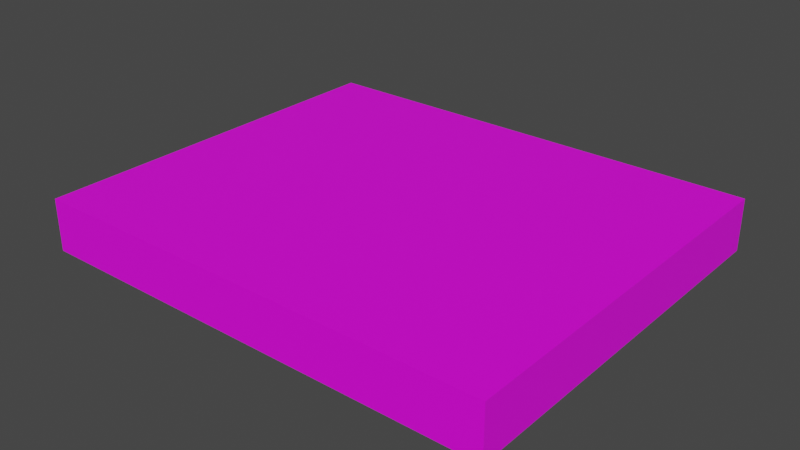 # Source: mid.blend  (saved by Blender 3.6.11; exported with 4.5.12 LTS)
import bpy
from mathutils import Matrix  # noqa: F401  (used for matrix-valued properties, if any)

bpy.ops.wm.read_factory_settings(use_empty=True)
scene = bpy.context.scene
scene.name = 'Scene'

# ---- collections
col_collection = bpy.data.collections.new('Collection'); scene.collection.children.link(col_collection)

# ---- images (referenced by path relative to the original .blend; pixels are not part of the script)
import os
ASSET_DIR = os.environ.get("B2B_ASSET_DIR", "")  # directory of the original .blend (textures are referenced by path, not embedded)
HERE = os.path.dirname(os.path.abspath(__file__))  # packed textures are extracted next to this script under _unpacked/

def load_image(name, relpath, width, height, colorspace="sRGB"):
    """Load a texture the original file referenced (path relative to the .blend, or extracted next to this script)."""
    p = next((c for c in (os.path.join(HERE, relpath), os.path.join(ASSET_DIR, relpath)) if relpath and os.path.exists(c)), "")
    if p:
        img = bpy.data.images.load(p, check_existing=True)
        img.name = name
    else:  # same state as the original file: an image datablock whose file is absent (Cycles renders it pink)
        img = bpy.data.images.new(name, width, height)
        img.source = "FILE"
        img.filepath = "//" + (relpath or name)
    img.colorspace_settings.name = colorspace
    return img
img_uv_sideplat_yellow_painted_png = load_image('UV_sideplat_YELLOW-PAINTED.png', 'UV_sideplat_YELLOW-PAINTED.png', 1024, 1024, 'sRGB')
img_uv_sideplat_purple_painted_png = load_image('UV_sideplat_PURPLE-PAINTED.png', 'UV_sideplat_PURPLE-PAINTED.png', 1024, 1024, 'sRGB')

# ---- materials (node trees are filled in below, after node groups)
mat_material = bpy.data.materials.new('Material')
mat_material.alpha_threshold = 0.0
mat_material.use_transparent_shadow = False
mat_material.roughness = 0.5
mat_material.line_color = (0.0, 0.0, 0.0, 1.0)
mat_material_001 = bpy.data.materials.new('Material.001')
mat_material_001.use_transparent_shadow = False

# ---- material node trees
mat_material.use_nodes = True; mat_material.node_tree.nodes.clear()
_N = mat_material.node_tree.nodes; _L = mat_material.node_tree.links
n0 = _N.new('ShaderNodeOutputMaterial'); n0.name = 'Material Output'; n0.location = (300, 300)
n1 = _N.new('ShaderNodeBsdfPrincipled'); n1.name = 'Principled BSDF'; n1.location = (10, 300)
n1.distribution = 'GGX'
n1.subsurface_method = 'RANDOM_WALK_SKIN'
n1.inputs[3].default_value = 1.45
n1.inputs[27].default_value = (0.0, 0.0, 0.0, 1.0)
n1.inputs[28].default_value = 1.0
n2 = _N.new('ShaderNodeTexImage'); n2.name = 'Image Texture'; n2.location = (-280, 280)
n2.image = img_uv_sideplat_yellow_painted_png
_L.new(n1.outputs[0], n0.inputs[0])
_L.new(n2.outputs[0], n1.inputs[0])
n0.is_active_output = True
mat_material_001.use_nodes = True; mat_material_001.node_tree.nodes.clear()
_N = mat_material_001.node_tree.nodes; _L = mat_material_001.node_tree.links
n0 = _N.new('ShaderNodeBsdfPrincipled'); n0.name = 'Principled BSDF'; n0.location = (10, 300)
n0.distribution = 'GGX'
n0.subsurface_method = 'RANDOM_WALK_SKIN'
n0.inputs[3].default_value = 1.45
n0.inputs[27].default_value = (0.0, 0.0, 0.0, 1.0)
n0.inputs[28].default_value = 1.0
n1 = _N.new('ShaderNodeOutputMaterial'); n1.name = 'Material Output'; n1.location = (300, 300)
n2 = _N.new('ShaderNodeTexImage'); n2.name = 'Image Texture'; n2.location = (-280, 280)
n2.image = img_uv_sideplat_purple_painted_png
_L.new(n0.outputs[0], n1.inputs[0])
_L.new(n2.outputs[0], n0.inputs[0])
n1.is_active_output = True

# ---- world
world_world = bpy.data.worlds.new('World'); scene.world = world_world
world_world.use_nodes = True; world_world.node_tree.nodes.clear()
_N = world_world.node_tree.nodes; _L = world_world.node_tree.links
n0 = _N.new('ShaderNodeOutputWorld'); n0.name = 'World Output'; n0.location = (300, 300)
n1 = _N.new('ShaderNodeBackground'); n1.name = 'Background'; n1.location = (10, 300)
n1.inputs[0].default_value = (0.05088, 0.05088, 0.05088, 1.0)
_L.new(n1.outputs[0], n0.inputs[0])
n0.is_active_output = True
world_world.color = (0.05088, 0.05088, 0.05088)
world_world.use_sun_shadow = False
world_world.sun_shadow_jitter_overblur = 0.0

# ---- meshes
me_cube = bpy.data.meshes.new('Cube')
me_cube.from_pydata([(1.0, 1.0, 1.0), (1.0, 1.0, -1.0), (1.0, -1.0, 1.0), (1.0, -1.0, -1.0), (-1.0, 1.0, 1.0), (-1.0, 1.0, -1.0), (-1.0, -1.0, 1.0), (-1.0, -1.0, -1.0)], [], [(0, 4, 6, 2), (3, 2, 6, 7), (7, 6, 4, 5), (5, 1, 3, 7), (1, 0, 2, 3), (5, 4, 0, 1)])
_uv = me_cube.uv_layers.new(name='UVMap')
_uv.uv.foreach_set('vector', [0.5089, 0.2563, 0.2652, 0.2563, 0.2652, 0.0126, 0.5089, 0.0126, 0.2501, 0.7437, 0.006351, 0.7437, 0.006351, 0.5, 0.2501, 0.5, 0.2501, 0.5, 0.006351, 0.5, 0.006351, 0.2563, 0.2501, 0.2563, 0.2652, 0.2665, 0.5089, 0.2665, 0.5089, 0.5102, 0.2652, 0.5102, 0.2501, 0.9874, 0.006351, 0.9874, 0.006351, 0.7437, 0.2501, 0.7437, 0.2501, 0.2563, 0.006351, 0.2563, 0.006351, 0.0126, 0.2501, 0.0126])
me_cube.materials.append(mat_material)
me_cube.materials.append(mat_material_001)
me_cube.use_mirror_vertex_groups = False
me_cube.update()

# ---- objects
ob_mid = bpy.data.objects.new('mid', me_cube)

# ---- transforms, parenting, visibility, modifiers, constraints
ob_mid.location = (0.0, 0.0, 0.0)
ob_mid.scale = (9.0, 7.5, 1.0)
ob_mid.lock_rotations_4d = False
ob_mid.empty_display_type = 'ARROWS'
ob_mid.lineart.crease_threshold = 0.0

# ---- collection membership
col_collection.objects.link(ob_mid)

# ---- scene / render settings (as saved in the file)
scene.frame_start = 1; scene.frame_end = 250; scene.frame_set(1)
scene.render.engine = 'BLENDER_EEVEE_NEXT'
scene.cycles.sampling_pattern = 'TABULATED_SOBOL'
scene.view_settings.view_transform = 'Filmic'
bpy.context.view_layer.update()

# ---- added for rendering (the .blend has no active camera and no usable light): camera, sun
cam_auto = bpy.data.cameras.new('AutoCamera')
cam_auto.lens = 50.0
cam_auto.sensor_width = 36.0
cam_auto.clip_end = 1000.0
ob_auto_camera = bpy.data.objects.new('AutoCamera', cam_auto)
scene.collection.objects.link(ob_auto_camera)
ob_auto_camera.location = (21.7575, -26.109, 17.406)
ob_auto_camera.rotation_euler = (1.09748, -7.21219e-08, 0.694738)
scene.camera = ob_auto_camera
light_auto_sun = bpy.data.lights.new('AutoSun', 'SUN')
light_auto_sun.energy = 3.0
light_auto_sun.angle = 0.0523599
ob_auto_sun = bpy.data.objects.new('AutoSun', light_auto_sun)
scene.collection.objects.link(ob_auto_sun)
ob_auto_sun.rotation_euler = (0.872665, 0.174533, 0.523599)
bpy.context.view_layer.update()
